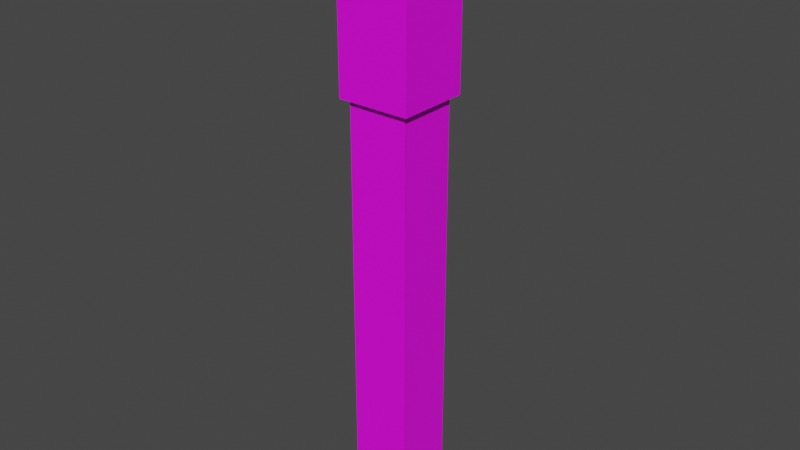 # Source: stick.blend  (saved by Blender 3.3.6; exported with 4.5.12 LTS)
import bpy
from mathutils import Matrix  # noqa: F401  (used for matrix-valued properties, if any)

bpy.ops.wm.read_factory_settings(use_empty=True)
scene = bpy.context.scene
scene.name = 'Scene'

# ---- collections
col_collection = bpy.data.collections.new('Collection'); scene.collection.children.link(col_collection)

# ---- images (referenced by path relative to the original .blend; pixels are not part of the script)
import os
ASSET_DIR = os.environ.get("B2B_ASSET_DIR", "")  # directory of the original .blend (textures are referenced by path, not embedded)
HERE = os.path.dirname(os.path.abspath(__file__))  # packed textures are extracted next to this script under _unpacked/

def load_image(name, relpath, width, height, colorspace="sRGB"):
    """Load a texture the original file referenced (path relative to the .blend, or extracted next to this script)."""
    p = next((c for c in (os.path.join(HERE, relpath), os.path.join(ASSET_DIR, relpath)) if relpath and os.path.exists(c)), "")
    if p:
        img = bpy.data.images.load(p, check_existing=True)
        img.name = name
    else:  # same state as the original file: an image datablock whose file is absent (Cycles renders it pink)
        img = bpy.data.images.new(name, width, height)
        img.source = "FILE"
        img.filepath = "//" + (relpath or name)
    img.colorspace_settings.name = colorspace
    return img
img_boat_png = load_image('boat.png', 'boat.png', 1024, 1024, 'sRGB')

# ---- materials (node trees are filled in below, after node groups)
mat_material = bpy.data.materials.new('Material')
mat_material.alpha_threshold = 0.0
mat_material.use_transparent_shadow = False
mat_material.roughness = 0.5
mat_material.line_color = (0.0, 0.0, 0.0, 1.0)

# ---- material node trees
mat_material.use_nodes = True; mat_material.node_tree.nodes.clear()
_N = mat_material.node_tree.nodes; _L = mat_material.node_tree.links
n0 = _N.new('ShaderNodeOutputMaterial'); n0.name = 'Material Output'; n0.location = (300, 300)
n1 = _N.new('ShaderNodeBsdfPrincipled'); n1.name = 'Principled BSDF'; n1.location = (10, 300)
n1.distribution = 'GGX'
n1.subsurface_method = 'RANDOM_WALK_SKIN'
n1.inputs[3].default_value = 1.45
n1.inputs[27].default_value = (0.0, 0.0, 0.0, 1.0)
n1.inputs[28].default_value = 1.0
n2 = _N.new('ShaderNodeTexImage'); n2.name = 'Image Texture'; n2.location = (-270, 260)
n2.image = img_boat_png
n3 = _N.new('ShaderNodeMapping'); n3.name = 'Mapping'; n3.location = (-450, 260)
n4 = _N.new('ShaderNodeTexCoord'); n4.name = 'Texture Coordinate'; n4.location = (-630, 260)
_L.new(n1.outputs[0], n0.inputs[0])
_L.new(n2.outputs[0], n1.inputs[0])
_L.new(n3.outputs[0], n2.inputs[0])
_L.new(n4.outputs[2], n3.inputs[0])
n0.is_active_output = True

# ---- world
world_world = bpy.data.worlds.new('World'); scene.world = world_world
world_world.use_nodes = True; world_world.node_tree.nodes.clear()
_N = world_world.node_tree.nodes; _L = world_world.node_tree.links
n0 = _N.new('ShaderNodeOutputWorld'); n0.name = 'World Output'; n0.location = (300, 300)
n1 = _N.new('ShaderNodeBackground'); n1.name = 'Background'; n1.location = (10, 300)
n1.inputs[0].default_value = (0.05088, 0.05088, 0.05088, 1.0)
_L.new(n1.outputs[0], n0.inputs[0])
n0.is_active_output = True
world_world.color = (0.05088, 0.05088, 0.05088)
world_world.use_sun_shadow = False
world_world.sun_shadow_jitter_overblur = 0.0

# ---- meshes
me_cube = bpy.data.meshes.new('Cube')
me_cube.from_pydata([(0.15, 0.15, 3.0), (0.15, 0.15, 0.0), (0.15, -0.15, 3.0), (0.15, -0.15, 0.0), (-0.15, 0.15, 3.0), (-0.15, 0.15, 0.0), (-0.15, -0.15, 3.0), (-0.15, -0.15, 0.0), (0.1818, 0.1818, 3.033), (0.1818, 0.1818, 2.128), (0.1818, -0.1818, 3.033), (0.1818, -0.1818, 2.128), (-0.1818, 0.1818, 3.033), (-0.1818, 0.1818, 2.128), (-0.1818, -0.1818, 3.033), (-0.1818, -0.1818, 2.128)], [], [(0, 4, 6, 2), (3, 2, 6, 7), (7, 6, 4, 5), (5, 1, 3, 7), (1, 0, 2, 3), (5, 4, 0, 1), (8, 12, 14, 10), (11, 10, 14, 15), (15, 14, 12, 13), (13, 9, 11, 15), (9, 8, 10, 11), (13, 12, 8, 9)])
_uv = me_cube.uv_layers.new(name='UVMap')
_uv.uv.foreach_set('vector', [0.167, 0.167, 0.0, 0.167, 0.0, 0.0, 0.1668, 0.0, 0.489, 0.6164, 0.3671, 0.6164, 0.3671, 0.4945, 0.489, 0.4945, 0.333, 0.167, 0.333, 1.0, 0.167, 1.0, 0.167, 0.167, 0.7984, 0.1354, 0.7016, 0.1354, 0.7016, 0.03868, 0.7984, 0.03868, 0.6423, 0.6238, 0.5132, 0.6238, 0.5132, 0.4948, 0.6423, 0.4948, 0.167, 0.167, 0.167, 1.0, 0.0, 1.0, 0.0, 0.167, 0.167, 0.167, 0.0, 0.167, 0.0, 0.0, 0.1668, 0.0, 0.489, 0.6164, 0.3671, 0.6164, 0.3671, 0.4945, 0.489, 0.4945, 0.333, 0.167, 0.333, 1.0, 0.167, 1.0, 0.167, 0.167, 0.7984, 0.1354, 0.7016, 0.1354, 0.7016, 0.03868, 0.7984, 0.03868, 0.6423, 0.6238, 0.5132, 0.6238, 0.5132, 0.4948, 0.6423, 0.4948, 0.167, 0.167, 0.167, 1.0, 0.0, 1.0, 0.0, 0.167])
me_cube.materials.append(mat_material)
me_cube.use_mirror_vertex_groups = False
me_cube.update()

# ---- objects
ob_cube = bpy.data.objects.new('Cube', me_cube)

# ---- transforms, parenting, visibility, modifiers, constraints
ob_cube.location = (0.0, 0.0, 0.0)
ob_cube.lock_rotations_4d = False
ob_cube.empty_display_type = 'ARROWS'
ob_cube.lineart.crease_threshold = 0.0

# ---- collection membership
col_collection.objects.link(ob_cube)

# ---- scene / render settings (as saved in the file)
scene.frame_start = 1; scene.frame_end = 250; scene.frame_set(0)
scene.render.engine = 'BLENDER_EEVEE_NEXT'
scene.cycles.sampling_pattern = 'TABULATED_SOBOL'
scene.cycles.use_light_tree = False
scene.view_settings.view_transform = 'Filmic'
bpy.context.view_layer.update()

# ---- added for rendering (the .blend has no active camera and no usable light): camera, sun
cam_auto = bpy.data.cameras.new('AutoCamera')
cam_auto.lens = 50.0
cam_auto.sensor_width = 36.0
cam_auto.clip_end = 1000.0
ob_auto_camera = bpy.data.objects.new('AutoCamera', cam_auto)
scene.collection.objects.link(ob_auto_camera)
ob_auto_camera.location = (2.84597, -3.41517, 3.79312)
ob_auto_camera.rotation_euler = (1.09748, -7.21219e-08, 0.694738)
scene.camera = ob_auto_camera
light_auto_sun = bpy.data.lights.new('AutoSun', 'SUN')
light_auto_sun.energy = 3.0
light_auto_sun.angle = 0.0523599
ob_auto_sun = bpy.data.objects.new('AutoSun', light_auto_sun)
scene.collection.objects.link(ob_auto_sun)
ob_auto_sun.rotation_euler = (0.872665, 0.174533, 0.523599)
bpy.context.view_layer.update()
